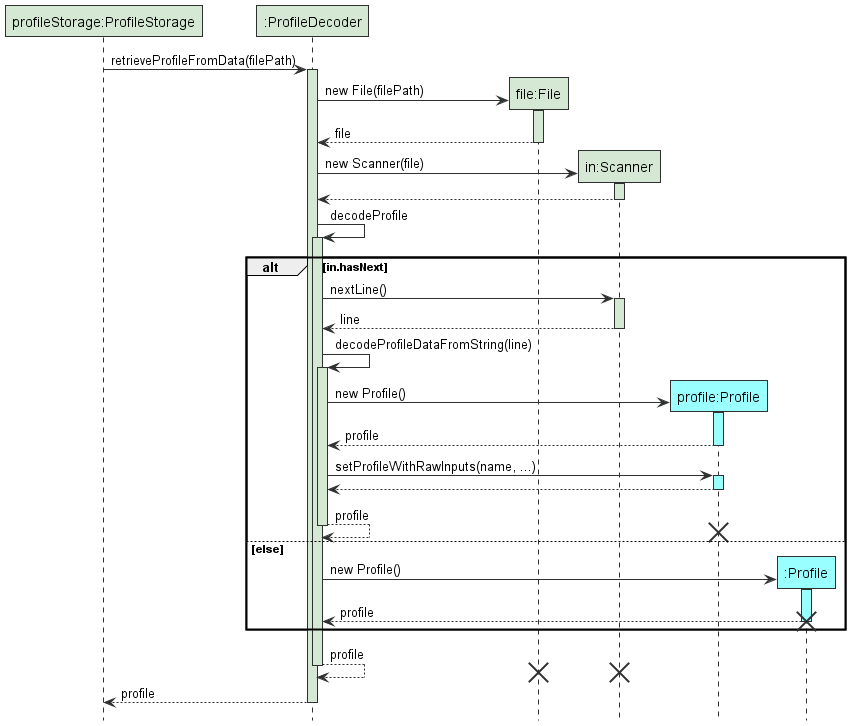

The diagram above was rendered by PlantUML. Its source (embedded in the PNG):
@startuml
'https://plantuml.com/sequence-diagram

!include style.puml
hide footbox

participant "profileStorage:ProfileStorage" As ProfileStorage STORAGE_COLOUR
participant ":ProfileDecoder" As ProfileDecoder STORAGE_COLOUR

participant "file:File" As File STORAGE_COLOUR
participant "in:Scanner" As Scanner STORAGE_COLOUR
participant "profile:Profile" As Profile DATA_COLOUR
participant ":Profile" As Profile2 DATA_COLOUR

ProfileStorage -> ProfileDecoder: retrieveProfileFromData(filePath)
activate ProfileDecoder STORAGE_COLOUR
    ProfileDecoder -> File **: new File(filePath)
    activate File STORAGE_COLOUR
        File --> ProfileDecoder: file
    deactivate
    ProfileDecoder -> Scanner ** : new Scanner(file)
    activate Scanner STORAGE_COLOUR
        Scanner --> ProfileDecoder:
    deactivate
    ProfileDecoder -> ProfileDecoder ++ STORAGE_COLOUR: decodeProfile
    alt in.hasNext
        ProfileDecoder -> Scanner : nextLine()
        activate Scanner STORAGE_COLOUR
            Scanner --> ProfileDecoder: line
        deactivate
        ProfileDecoder -> ProfileDecoder ++ STORAGE_COLOUR: decodeProfileDataFromString(line)
        ProfileDecoder -> Profile ** : new Profile()
        activate Profile DATA_COLOUR
            Profile --> ProfileDecoder : profile
        deactivate
        ProfileDecoder -> Profile: setProfileWithRawInputs(name, ...)
        activate Profile DATA_COLOUR
            Profile --> ProfileDecoder :
        deactivate
        ProfileDecoder --> ProfileDecoder -- : profile
        destroy Profile
    else else
        ProfileDecoder -> Profile2 ** : new Profile()
        activate Profile2 DATA_COLOUR
            Profile2 --> ProfileDecoder : profile
        deactivate
        destroy Profile2
    end
    ProfileDecoder --> ProfileDecoder -- : profile
    destroy Scanner
    destroy File
    ProfileDecoder --> ProfileStorage : profile
deactivate

@enduml